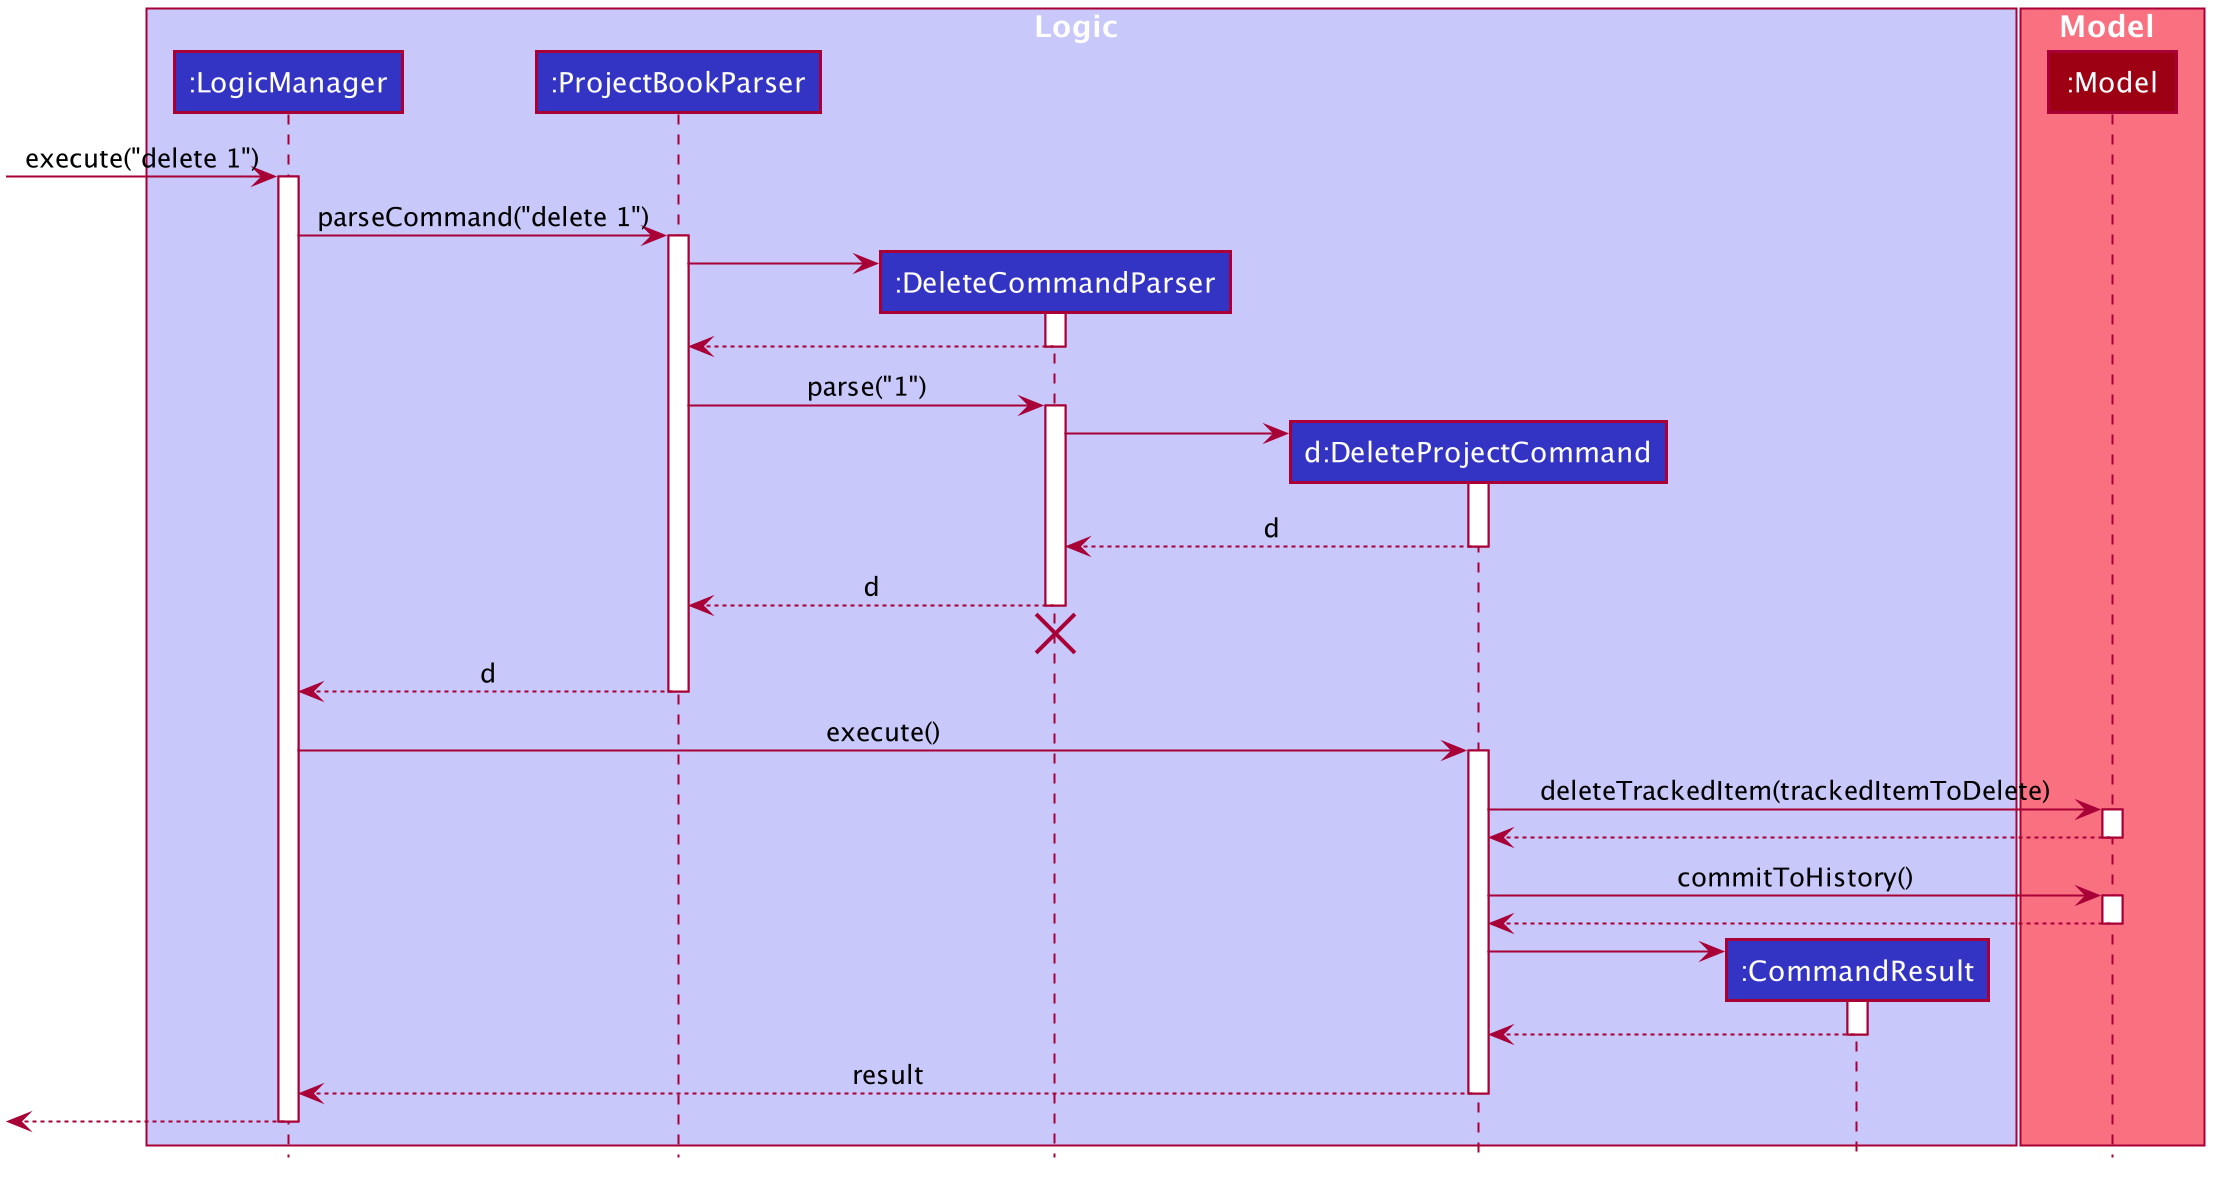

The diagram above was rendered by PlantUML. Its source (embedded in the PNG):
@startuml








skinparam BackgroundColor #FFFFFFF

skinparam Shadowing false

skinparam Class {
    FontColor #FFFFFF
    BorderThickness 1
    BorderColor #FFFFFF
    StereotypeFontColor #FFFFFF
    FontName Arial
}

skinparam Actor {
    BorderColor #000000
    Color #000000
    FontName Arial
}

skinparam Sequence {
    MessageAlign center
    BoxFontSize 15
    BoxPadding 0
    BoxFontColor #FFFFFF
    FontName Arial
}

skinparam Participant {
    FontColor #FFFFFFF
    Padding 20
}

skinparam MinClassWidth 50
skinparam ParticipantPadding 10
skinparam Shadowing false
skinparam DefaultTextAlignment center
skinparam packageStyle Rectangle

hide footbox
hide members
hide circle

box Logic #C8C8FA
participant ":LogicManager" as LogicManager #3333C4
participant ":ProjectBookParser" as ProjectBookParser #3333C4
participant ":DeleteCommandParser" as DeleteCommandParser #3333C4
participant "d:DeleteProjectCommand" as DeleteProjectCommand #3333C4
participant ":CommandResult" as CommandResult #3333C4
end box

box Model #F97181
participant ":Model" as Model #9D0012
end box

[-> LogicManager : execute("delete 1")
activate LogicManager

LogicManager -> ProjectBookParser : parseCommand("delete 1")
activate ProjectBookParser

create DeleteCommandParser
ProjectBookParser -> DeleteCommandParser
activate DeleteCommandParser

DeleteCommandParser --> ProjectBookParser
deactivate DeleteCommandParser

ProjectBookParser -> DeleteCommandParser : parse("1")
activate DeleteCommandParser

create DeleteProjectCommand
DeleteCommandParser -> DeleteProjectCommand
activate DeleteProjectCommand

DeleteProjectCommand --> DeleteCommandParser : d
deactivate DeleteProjectCommand

DeleteCommandParser --> ProjectBookParser : d
deactivate DeleteCommandParser
DeleteCommandParser -[hidden]-> ProjectBookParser
destroy DeleteCommandParser

ProjectBookParser --> LogicManager : d
deactivate ProjectBookParser

LogicManager -> DeleteProjectCommand : execute()
activate DeleteProjectCommand

DeleteProjectCommand -> Model : deleteTrackedItem(trackedItemToDelete)
activate Model

Model --> DeleteProjectCommand
deactivate Model

DeleteProjectCommand -> Model : commitToHistory()
activate Model

Model --> DeleteProjectCommand
deactivate Model


create CommandResult
DeleteProjectCommand -> CommandResult
activate CommandResult

CommandResult --> DeleteProjectCommand
deactivate CommandResult

DeleteProjectCommand --> LogicManager : result
deactivate DeleteProjectCommand

[<--LogicManager
deactivate LogicManager
@enduml